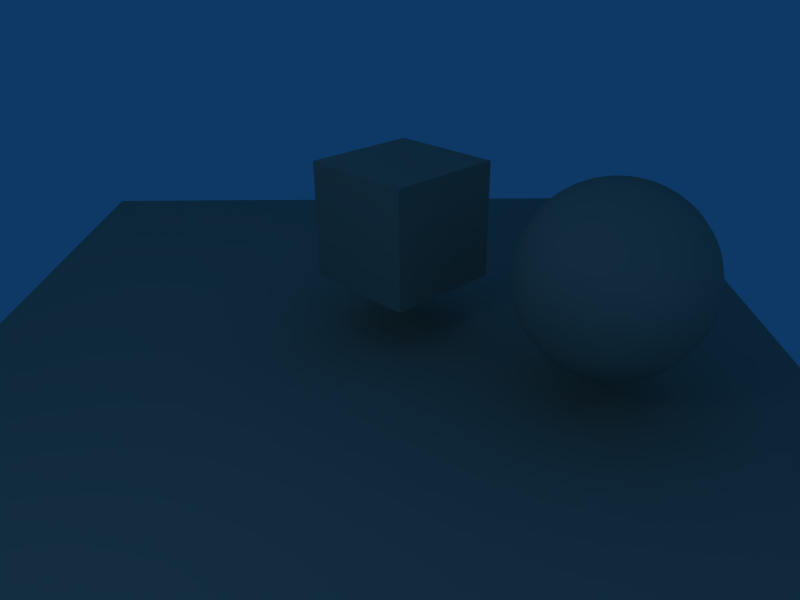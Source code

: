 # Source: Landscape3.blend  (saved by Blender 2.46.0; exported with 4.5.12 LTS)
import bpy
from mathutils import Matrix  # noqa: F401  (used for matrix-valued properties, if any)

bpy.ops.wm.read_factory_settings(use_empty=True)
scene = bpy.context.scene
scene.name = 'Scene'

# ---- collections
col_collection_1 = bpy.data.collections.new('Collection 1'); scene.collection.children.link(col_collection_1)

# ---- materials (node trees are filled in below, after node groups)
mat_landscape3 = bpy.data.materials.new('Landscape3')
mat_landscape3.alpha_threshold = 0.0
mat_landscape3.diffuse_color = (0.6047, 0.6093, 0.5359, 1.0)
mat_landscape3.specular_color = (0.88, 0.89, 0.73)
mat_landscape3.roughness = 0.5
mat_landscape3.specular_intensity = 0.7335
mat_landscape3.line_color = (0.0, 0.0, 0.0, 1.0)

# ---- material node trees

# ---- world
world_world = bpy.data.worlds.new('World'); scene.world = world_world
world_world.color = (0.05656, 0.2208, 0.4)
world_world.use_sun_shadow = False
world_world.sun_shadow_jitter_overblur = 0.0
world_world.cycles.sampling_method = 'MANUAL'
world_world.cycles.sample_map_resolution = 256

# ---- cameras
cam_camera = bpy.data.cameras.new('Camera')
cam_camera.passepartout_alpha = 0.2
cam_camera.clip_end = 100.0
cam_camera.lens = 35.0
cam_camera.ortho_scale = 7.314
cam_camera.show_passepartout = False
cam_camera.show_safe_areas = True
cam_camera.dof.focus_distance = 0.0
cam_camera.dof.aperture_fstop = 128.0

# ---- lights
light_spot_002 = bpy.data.lights.new('Spot.002', 'POINT')
light_spot_002.transmission_factor = 0.0
light_spot_002.cutoff_distance = 30.0
light_spot_002.use_shadow = False
light_spot_002.energy = 29.69
light_spot_002.shadow_buffer_clip_start = 1.001
light_spot_002.shadow_soft_size = 1.0
light_spot_002.shadow_maximum_resolution = 0.006
light_spot_002.use_absolute_resolution = True
light_spot_002.cycles.use_multiple_importance_sampling = False
light_spot_001 = bpy.data.lights.new('Spot.001', 'POINT')
light_spot_001.transmission_factor = 0.0
light_spot_001.cutoff_distance = 30.0
light_spot_001.use_shadow = False
light_spot_001.energy = 53.12
light_spot_001.shadow_buffer_clip_start = 1.001
light_spot_001.shadow_soft_size = 1.0
light_spot_001.shadow_maximum_resolution = 0.006
light_spot_001.use_absolute_resolution = True
light_spot_001.cycles.use_multiple_importance_sampling = False
light_spot = bpy.data.lights.new('Spot', 'POINT')
light_spot.transmission_factor = 0.0
light_spot.cutoff_distance = 30.0
light_spot.energy = 100.0
light_spot.shadow_buffer_clip_start = 1.001
light_spot.shadow_soft_size = 1.0
light_spot.shadow_maximum_resolution = 0.006
light_spot.use_absolute_resolution = True
light_spot.cycles.use_multiple_importance_sampling = False

# ---- meshes
me_plane = bpy.data.meshes.new('Plane')
me_plane.from_pydata([(5.549, 5.549, 0.0), (5.549, -5.549, 0.0), (-5.549, -5.549, 0.0), (-5.549, 5.549, 0.0)], [], [(0, 3, 2, 1)])
me_plane.materials.append(mat_landscape3)
me_plane.use_remesh_preserve_volume = False
me_plane.use_remesh_preserve_attributes = False
me_plane.use_mirror_vertex_groups = False
me_plane.update()
me_sphere = bpy.data.meshes.new('Sphere')
me_sphere.from_pydata([(0.0, 0.0, 1.414), (0.136, 0.02704, -1.407), (0.2706, 0.05383, -1.387), (0.4026, 0.08009, -1.353), (0.5308, 0.1056, -1.307), (0.6538, 0.1301, -1.247), (0.7706, 0.1533, -1.176), (0.8799, 0.175, -1.093), (0.9808, 0.1951, -1.0), (1.072, 0.2133, -0.8972), (1.153, 0.2294, -0.7857), (1.223, 0.2433, -0.6667), (1.281, 0.2549, -0.5412), (1.327, 0.264, -0.4105), (1.36, 0.2706, -0.2759), (1.38, 0.2746, -0.1386), (1.387, 0.2759, -2.384e-07), (1.38, 0.2746, 0.1386), (1.36, 0.2706, 0.2759), (1.327, 0.264, 0.4105), (1.281, 0.2549, 0.5412), (1.223, 0.2433, 0.6667), (1.153, 0.2294, 0.7857), (1.072, 0.2133, 0.8972), (0.9808, 0.1951, 1.0), (0.8799, 0.175, 1.093), (0.7706, 0.1533, 1.176), (0.6538, 0.1301, 1.247), (0.5308, 0.1056, 1.307), (0.4026, 0.08009, 1.353), (0.2706, 0.05383, 1.387), (0.136, 0.02704, 1.407), (0.1281, 0.05305, 1.407), (0.2549, 0.1056, 1.387), (0.3793, 0.1571, 1.353), (0.5, 0.2071, 1.307), (0.6159, 0.2551, 1.247), (0.7259, 0.3007, 1.176), (0.8289, 0.3433, 1.093), (0.9239, 0.3827, 1.0), (1.01, 0.4184, 0.8972), (1.086, 0.45, 0.7857), (1.152, 0.4773, 0.6667), (1.207, 0.5, 0.5412), (1.25, 0.5179, 0.4105), (1.281, 0.5308, 0.2759), (1.3, 0.5386, 0.1386), (1.307, 0.5412, -2.384e-07), (1.3, 0.5386, -0.1386), (1.281, 0.5308, -0.2759), (1.25, 0.5179, -0.4105), (1.207, 0.5, -0.5412), (1.152, 0.4773, -0.6667), (1.086, 0.45, -0.7857), (1.01, 0.4184, -0.8972), (0.9239, 0.3827, -1.0), (0.8289, 0.3433, -1.093), (0.7259, 0.3007, -1.176), (0.6159, 0.2551, -1.247), (0.5, 0.2071, -1.307), (0.3793, 0.1571, -1.353), (0.2549, 0.1056, -1.387), (0.1281, 0.05305, -1.407), (-9.438e-07, -6.307e-07, -1.414), (0.1153, 0.07701, -1.407), (0.2294, 0.1533, -1.387), (0.3413, 0.2281, -1.353), (0.45, 0.3007, -1.307), (0.5543, 0.3704, -1.247), (0.6533, 0.4365, -1.176), (0.746, 0.4984, -1.093), (0.8315, 0.5556, -1.0), (0.909, 0.6074, -0.8972), (0.9777, 0.6533, -0.7857), (1.037, 0.6929, -0.6667), (1.086, 0.7259, -0.5412), (1.125, 0.7519, -0.4105), (1.153, 0.7706, -0.2759), (1.17, 0.7819, -0.1386), (1.176, 0.7857, -2.384e-07), (1.17, 0.7819, 0.1386), (1.153, 0.7706, 0.2759), (1.125, 0.7519, 0.4105), (1.086, 0.7259, 0.5412), (1.037, 0.6929, 0.6667), (0.9777, 0.6533, 0.7857), (0.909, 0.6074, 0.8972), (0.8315, 0.5556, 1.0), (0.746, 0.4984, 1.093), (0.6533, 0.4365, 1.176), (0.5543, 0.3704, 1.247), (0.45, 0.3007, 1.307), (0.3413, 0.2281, 1.353), (0.2294, 0.1533, 1.387), (0.1153, 0.07701, 1.407), (0.09802, 0.09802, 1.407), (0.1951, 0.1951, 1.387), (0.2903, 0.2903, 1.353), (0.3827, 0.3827, 1.307), (0.4714, 0.4714, 1.247), (0.5556, 0.5556, 1.176), (0.6344, 0.6344, 1.093), (0.7071, 0.7071, 1.0), (0.773, 0.773, 0.8972), (0.8315, 0.8315, 0.7857), (0.8819, 0.8819, 0.6667), (0.9239, 0.9239, 0.5412), (0.9569, 0.9569, 0.4105), (0.9808, 0.9808, 0.2759), (0.9952, 0.9952, 0.1386), (1.0, 1.0, -2.384e-07), (0.9952, 0.9952, -0.1386), (0.9808, 0.9808, -0.2759), (0.9569, 0.9569, -0.4105), (0.9239, 0.9239, -0.5412), (0.8819, 0.8819, -0.6667), (0.8315, 0.8315, -0.7857), (0.773, 0.773, -0.8972), (0.7071, 0.7071, -1.0), (0.6344, 0.6344, -1.093), (0.5556, 0.5556, -1.176), (0.4714, 0.4714, -1.247), (0.3827, 0.3827, -1.307), (0.2903, 0.2903, -1.353), (0.1951, 0.1951, -1.387), (0.09802, 0.09802, -1.407), (0.07701, 0.1153, -1.407), (0.1533, 0.2294, -1.387), (0.2281, 0.3413, -1.353), (0.3007, 0.45, -1.307), (0.3704, 0.5543, -1.247), (0.4365, 0.6533, -1.176), (0.4984, 0.746, -1.093), (0.5556, 0.8315, -1.0), (0.6073, 0.909, -0.8972), (0.6533, 0.9777, -0.7857), (0.6929, 1.037, -0.6667), (0.7259, 1.086, -0.5412), (0.7519, 1.125, -0.4105), (0.7706, 1.153, -0.2759), (0.7819, 1.17, -0.1386), (0.7857, 1.176, -2.384e-07), (0.7819, 1.17, 0.1386), (0.7706, 1.153, 0.2759), (0.7519, 1.125, 0.4105), (0.7259, 1.086, 0.5412), (0.6929, 1.037, 0.6667), (0.6533, 0.9777, 0.7857), (0.6074, 0.909, 0.8972), (0.5556, 0.8315, 1.0), (0.4984, 0.746, 1.093), (0.4365, 0.6533, 1.176), (0.3704, 0.5543, 1.247), (0.3007, 0.45, 1.307), (0.2281, 0.3413, 1.353), (0.1533, 0.2294, 1.387), (0.07701, 0.1153, 1.407), (0.05305, 0.1281, 1.407), (0.1056, 0.2549, 1.387), (0.1571, 0.3793, 1.353), (0.2071, 0.5, 1.307), (0.2551, 0.6159, 1.247), (0.3007, 0.7259, 1.176), (0.3433, 0.8289, 1.093), (0.3827, 0.9239, 1.0), (0.4184, 1.01, 0.8972), (0.45, 1.086, 0.7857), (0.4773, 1.152, 0.6667), (0.5, 1.207, 0.5412), (0.5179, 1.25, 0.4105), (0.5308, 1.281, 0.2759), (0.5386, 1.3, 0.1386), (0.5412, 1.307, -2.384e-07), (0.5386, 1.3, -0.1386), (0.5308, 1.281, -0.2759), (0.5179, 1.25, -0.4105), (0.5, 1.207, -0.5412), (0.4773, 1.152, -0.6667), (0.45, 1.086, -0.7857), (0.4183, 1.01, -0.8972), (0.3827, 0.9239, -1.0), (0.3433, 0.8289, -1.093), (0.3007, 0.7259, -1.176), (0.2551, 0.6159, -1.247), (0.2071, 0.5, -1.307), (0.1571, 0.3793, -1.353), (0.1056, 0.2549, -1.387), (0.05305, 0.1281, -1.407), (0.02704, 0.136, -1.407), (0.05383, 0.2706, -1.387), (0.08009, 0.4026, -1.353), (0.1056, 0.5308, -1.307), (0.1301, 0.6538, -1.247), (0.1533, 0.7706, -1.176), (0.175, 0.8799, -1.093), (0.1951, 0.9808, -1.0), (0.2133, 1.072, -0.8972), (0.2294, 1.153, -0.7857), (0.2433, 1.223, -0.6667), (0.2549, 1.281, -0.5412), (0.264, 1.327, -0.4105), (0.2706, 1.36, -0.2759), (0.2746, 1.38, -0.1386), (0.2759, 1.387, -2.384e-07), (0.2746, 1.38, 0.1386), (0.2706, 1.36, 0.2759), (0.264, 1.327, 0.4105), (0.2549, 1.281, 0.5412), (0.2433, 1.223, 0.6667), (0.2294, 1.153, 0.7857), (0.2133, 1.072, 0.8972), (0.1951, 0.9808, 1.0), (0.175, 0.8799, 1.093), (0.1533, 0.7706, 1.176), (0.1301, 0.6538, 1.247), (0.1056, 0.5308, 1.307), (0.08009, 0.4026, 1.353), (0.05383, 0.2706, 1.387), (0.02704, 0.136, 1.407), (-1.048e-08, 0.1386, 1.407), (-1.9e-08, 0.2759, 1.387), (4.809e-09, 0.4105, 1.353), (-3.515e-08, 0.5412, 1.307), (-5.063e-08, 0.6667, 1.247), (1.135e-08, 0.7857, 1.176), (-3.294e-08, 0.8972, 1.093), (-2.656e-08, 1.0, 1.0), (-2.637e-08, 1.093, 0.8972), (-4.146e-08, 1.176, 0.7857), (-1.281e-07, 1.247, 0.6667), (-5.491e-08, 1.307, 0.5412), (-1.099e-07, 1.353, 0.4105), (-1.676e-07, 1.387, 0.2759), (-7.142e-08, 1.407, 0.1386), (-1.137e-07, 1.414, -2.384e-07), (-7.142e-08, 1.407, -0.1386), (-1.092e-07, 1.387, -0.2759), (-1.158e-07, 1.353, -0.4105), (3.546e-09, 1.307, -0.5412), (-6.701e-08, 1.247, -0.6667), (-5.938e-08, 1.176, -0.7857), (-5.89e-08, 1.093, -0.8972), (-5.91e-08, 1.0, -1.0), (-3.358e-08, 0.8972, -1.093), (-4.774e-08, 0.7857, -1.176), (-4.262e-08, 0.6667, -1.247), (-3.888e-09, 0.5412, -1.307), (-1.657e-08, 0.4105, -1.353), (-3.539e-08, 0.2759, -1.387), (-1.417e-08, 0.1386, -1.407), (-0.02704, 0.136, -1.407), (-0.05383, 0.2706, -1.387), (-0.08009, 0.4026, -1.353), (-0.1056, 0.5308, -1.307), (-0.1301, 0.6538, -1.247), (-0.1533, 0.7706, -1.176), (-0.175, 0.8799, -1.093), (-0.1951, 0.9808, -1.0), (-0.2133, 1.072, -0.8972), (-0.2294, 1.153, -0.7857), (-0.2433, 1.223, -0.6667), (-0.2549, 1.281, -0.5412), (-0.264, 1.327, -0.4105), (-0.2706, 1.36, -0.2759), (-0.2746, 1.38, -0.1386), (-0.2759, 1.387, -2.384e-07), (-0.2746, 1.38, 0.1386), (-0.2706, 1.36, 0.2759), (-0.264, 1.327, 0.4105), (-0.2549, 1.281, 0.5412), (-0.2433, 1.223, 0.6667), (-0.2294, 1.153, 0.7857), (-0.2133, 1.072, 0.8972), (-0.1951, 0.9808, 1.0), (-0.175, 0.8799, 1.093), (-0.1533, 0.7706, 1.176), (-0.1301, 0.6538, 1.247), (-0.1056, 0.5308, 1.307), (-0.08009, 0.4026, 1.353), (-0.05383, 0.2706, 1.387), (-0.02704, 0.136, 1.407), (-0.05305, 0.1281, 1.407), (-0.1056, 0.2549, 1.387), (-0.1571, 0.3793, 1.353), (-0.2071, 0.5, 1.307), (-0.2551, 0.6159, 1.247), (-0.3007, 0.7259, 1.176), (-0.3433, 0.8289, 1.093), (-0.3827, 0.9239, 1.0), (-0.4184, 1.01, 0.8972), (-0.45, 1.086, 0.7857), (-0.4773, 1.152, 0.6667), (-0.5, 1.207, 0.5412), (-0.5179, 1.25, 0.4105), (-0.5308, 1.281, 0.2759), (-0.5386, 1.3, 0.1386), (-0.5412, 1.307, -2.384e-07), (-0.5386, 1.3, -0.1386), (-0.5308, 1.281, -0.2759), (-0.5179, 1.25, -0.4105), (-0.5, 1.207, -0.5412), (-0.4773, 1.152, -0.6667), (-0.45, 1.086, -0.7857), (-0.4183, 1.01, -0.8972), (-0.3827, 0.9239, -1.0), (-0.3433, 0.8289, -1.093), (-0.3007, 0.7259, -1.176), (-0.2551, 0.6159, -1.247), (-0.2071, 0.5, -1.307), (-0.1571, 0.3793, -1.353), (-0.1056, 0.2549, -1.387), (-0.05305, 0.1281, -1.407), (-0.07701, 0.1153, -1.407), (-0.1533, 0.2294, -1.387), (-0.2281, 0.3413, -1.353), (-0.3007, 0.45, -1.307), (-0.3704, 0.5543, -1.247), (-0.4365, 0.6533, -1.176), (-0.4984, 0.746, -1.093), (-0.5556, 0.8315, -1.0), (-0.6073, 0.909, -0.8972), (-0.6533, 0.9777, -0.7857), (-0.6929, 1.037, -0.6667), (-0.7259, 1.086, -0.5412), (-0.7519, 1.125, -0.4105), (-0.7706, 1.153, -0.2759), (-0.7819, 1.17, -0.1386), (-0.7857, 1.176, -2.384e-07), (-0.7819, 1.17, 0.1386), (-0.7706, 1.153, 0.2759), (-0.7519, 1.125, 0.4105), (-0.7259, 1.086, 0.5412), (-0.6929, 1.037, 0.6667), (-0.6533, 0.9777, 0.7857), (-0.6074, 0.909, 0.8972), (-0.5556, 0.8315, 1.0), (-0.4984, 0.746, 1.093), (-0.4365, 0.6533, 1.176), (-0.3704, 0.5543, 1.247), (-0.3007, 0.45, 1.307), (-0.2281, 0.3413, 1.353), (-0.1533, 0.2294, 1.387), (-0.07701, 0.1153, 1.407), (-0.09802, 0.09802, 1.407), (-0.1951, 0.1951, 1.387), (-0.2903, 0.2903, 1.353), (-0.3827, 0.3827, 1.307), (-0.4714, 0.4714, 1.247), (-0.5556, 0.5556, 1.176), (-0.6344, 0.6344, 1.093), (-0.7071, 0.7071, 1.0), (-0.773, 0.773, 0.8972), (-0.8315, 0.8315, 0.7857), (-0.8819, 0.8819, 0.6667), (-0.9239, 0.9239, 0.5412), (-0.9569, 0.9569, 0.4105), (-0.9808, 0.9808, 0.2759), (-0.9952, 0.9952, 0.1386), (-1.0, 1.0, -2.384e-07), (-0.9952, 0.9952, -0.1386), (-0.9808, 0.9808, -0.2759), (-0.9569, 0.9569, -0.4105), (-0.9239, 0.9239, -0.5412), (-0.8819, 0.8819, -0.6667), (-0.8315, 0.8315, -0.7857), (-0.773, 0.773, -0.8972), (-0.7071, 0.7071, -1.0), (-0.6344, 0.6344, -1.093), (-0.5556, 0.5556, -1.176), (-0.4714, 0.4714, -1.247), (-0.3827, 0.3827, -1.307), (-0.2903, 0.2903, -1.353), (-0.1951, 0.1951, -1.387), (-0.09802, 0.09802, -1.407), (-0.1153, 0.07701, -1.407), (-0.2294, 0.1533, -1.387), (-0.3413, 0.2281, -1.353), (-0.45, 0.3007, -1.307), (-0.5543, 0.3704, -1.247), (-0.6533, 0.4365, -1.176), (-0.746, 0.4984, -1.093), (-0.8315, 0.5556, -1.0), (-0.909, 0.6073, -0.8972), (-0.9777, 0.6533, -0.7857), (-1.037, 0.6929, -0.6667), (-1.086, 0.7259, -0.5412), (-1.125, 0.7519, -0.4105), (-1.153, 0.7706, -0.2759), (-1.17, 0.7819, -0.1386), (-1.176, 0.7857, -2.384e-07), (-1.17, 0.7819, 0.1386), (-1.153, 0.7706, 0.2759), (-1.125, 0.7519, 0.4105), (-1.086, 0.7259, 0.5412), (-1.037, 0.6929, 0.6667), (-0.9777, 0.6533, 0.7857), (-0.909, 0.6073, 0.8972), (-0.8315, 0.5556, 1.0), (-0.746, 0.4984, 1.093), (-0.6533, 0.4365, 1.176), (-0.5543, 0.3704, 1.247), (-0.45, 0.3007, 1.307), (-0.3413, 0.2281, 1.353), (-0.2294, 0.1533, 1.387), (-0.1153, 0.07701, 1.407), (-0.1281, 0.05305, 1.407), (-0.2549, 0.1056, 1.387), (-0.3793, 0.1571, 1.353), (-0.5, 0.2071, 1.307), (-0.6159, 0.2551, 1.247), (-0.7259, 0.3007, 1.176), (-0.8289, 0.3433, 1.093), (-0.9239, 0.3827, 1.0), (-1.01, 0.4183, 0.8972), (-1.086, 0.45, 0.7857), (-1.152, 0.4773, 0.6667), (-1.207, 0.5, 0.5412), (-1.25, 0.5179, 0.4105), (-1.281, 0.5308, 0.2759), (-1.3, 0.5386, 0.1386), (-1.307, 0.5412, -2.384e-07), (-1.3, 0.5386, -0.1386), (-1.281, 0.5308, -0.2759), (-1.25, 0.5179, -0.4105), (-1.207, 0.5, -0.5412), (-1.152, 0.4773, -0.6667), (-1.086, 0.45, -0.7857), (-1.01, 0.4183, -0.8972), (-0.9239, 0.3827, -1.0), (-0.8289, 0.3433, -1.093), (-0.7259, 0.3007, -1.176), (-0.6159, 0.2551, -1.247), (-0.5, 0.2071, -1.307), (-0.3793, 0.1571, -1.353), (-0.2549, 0.1056, -1.387), (-0.1281, 0.05305, -1.407), (-0.136, 0.02704, -1.407), (-0.2706, 0.05383, -1.387), (-0.4026, 0.08009, -1.353), (-0.5308, 0.1056, -1.307), (-0.6538, 0.1301, -1.247), (-0.7706, 0.1533, -1.176), (-0.8799, 0.175, -1.093), (-0.9808, 0.1951, -1.0), (-1.072, 0.2133, -0.8972), (-1.153, 0.2294, -0.7857), (-1.223, 0.2433, -0.6667), (-1.281, 0.2549, -0.5412), (-1.327, 0.264, -0.4105), (-1.36, 0.2706, -0.2759), (-1.38, 0.2746, -0.1386), (-1.387, 0.2759, -2.384e-07), (-1.38, 0.2746, 0.1386), (-1.36, 0.2706, 0.2759), (-1.327, 0.264, 0.4105), (-1.281, 0.2549, 0.5412), (-1.223, 0.2433, 0.6667), (-1.153, 0.2294, 0.7857), (-1.072, 0.2133, 0.8972), (-0.9808, 0.1951, 1.0), (-0.8799, 0.175, 1.093), (-0.7706, 0.1533, 1.176), (-0.6538, 0.1301, 1.247), (-0.5308, 0.1056, 1.307), (-0.4026, 0.08009, 1.353), (-0.2706, 0.05383, 1.387), (-0.136, 0.02704, 1.407), (-0.1386, -2.659e-08, 1.407), (-0.2759, -4.241e-08, 1.387), (-0.4105, 7.637e-09, 1.353), (-0.5412, -6.006e-08, 1.307), (-0.6667, -8.882e-08, 1.247), (-0.7857, -5.308e-08, 1.176), (-0.8972, -9.738e-08, 1.093), (-1.0, -9.398e-08, 1.0), (-1.093, -5.89e-08, 0.8972), (-1.176, -5.938e-08, 0.7857), (-1.247, -1.839e-07, 0.6667), (-1.307, -9.012e-08, 0.5412), (-1.353, -1.863e-07, 0.4105), (-1.387, -2.732e-07, 0.2759), (-1.407, -1.418e-07, 0.1386), (-1.414, -1.024e-07, -2.384e-07), (-1.407, -1.418e-07, -0.1386), (-1.387, -2.732e-07, -0.2759), (-1.353, -1.685e-08, -0.4105), (-1.307, -3.763e-08, -0.5412), (-1.247, -1.228e-07, -0.6667), (-1.176, -1.736e-07, -0.7857), (-1.093, -9.144e-08, -0.8972), (-1.0, -1.149e-07, -1.0), (-0.8972, -1.448e-07, -1.093), (-0.7857, -6.833e-08, -1.176), (-0.6667, -3.697e-08, -1.247), (-0.5412, -2.88e-08, -1.307), (-0.4105, -5.759e-08, -1.353), (-0.2759, -4.934e-08, -1.387), (-0.1386, -2.737e-08, -1.407), (-0.136, -0.02704, -1.407), (-0.2706, -0.05383, -1.387), (-0.4026, -0.08009, -1.353), (-0.5308, -0.1056, -1.307), (-0.6538, -0.1301, -1.247), (-0.7706, -0.1533, -1.176), (-0.8799, -0.175, -1.093), (-0.9808, -0.1951, -1.0), (-1.072, -0.2133, -0.8972), (-1.153, -0.2294, -0.7857), (-1.223, -0.2433, -0.6667), (-1.281, -0.2549, -0.5412), (-1.327, -0.264, -0.4105), (-1.36, -0.2706, -0.2759), (-1.38, -0.2746, -0.1386), (-1.387, -0.2759, -2.384e-07), (-1.38, -0.2746, 0.1386), (-1.36, -0.2706, 0.2759), (-1.327, -0.264, 0.4105), (-1.281, -0.2549, 0.5412), (-1.223, -0.2433, 0.6667), (-1.153, -0.2294, 0.7857), (-1.072, -0.2133, 0.8972), (-0.9808, -0.1951, 1.0), (-0.8799, -0.175, 1.093), (-0.7706, -0.1533, 1.176), (-0.6538, -0.1301, 1.247), (-0.5308, -0.1056, 1.307), (-0.4026, -0.08009, 1.353), (-0.2706, -0.05383, 1.387), (-0.136, -0.02704, 1.407), (-0.1281, -0.05305, 1.407), (-0.2549, -0.1056, 1.387), (-0.3793, -0.1571, 1.353), (-0.5, -0.2071, 1.307), (-0.6159, -0.2551, 1.247), (-0.7259, -0.3007, 1.176), (-0.8289, -0.3433, 1.093), (-0.9239, -0.3827, 1.0), (-1.01, -0.4183, 0.8972), (-1.086, -0.45, 0.7857), (-1.152, -0.4773, 0.6667), (-1.207, -0.5, 0.5412), (-1.25, -0.5179, 0.4105), (-1.281, -0.5308, 0.2759), (-1.3, -0.5386, 0.1386), (-1.307, -0.5412, -2.384e-07), (-1.3, -0.5386, -0.1386), (-1.281, -0.5308, -0.2759), (-1.25, -0.5179, -0.4105), (-1.207, -0.5, -0.5412), (-1.152, -0.4773, -0.6667), (-1.086, -0.45, -0.7857), (-1.01, -0.4183, -0.8972), (-0.9239, -0.3827, -1.0), (-0.8289, -0.3433, -1.093), (-0.7259, -0.3007, -1.176), (-0.6159, -0.2551, -1.247), (-0.5, -0.2071, -1.307), (-0.3793, -0.1571, -1.353), (-0.2549, -0.1056, -1.387), (-0.1281, -0.05305, -1.407), (-0.1153, -0.07701, -1.407), (-0.2294, -0.1533, -1.387), (-0.3413, -0.2281, -1.353), (-0.45, -0.3007, -1.307), (-0.5543, -0.3704, -1.247), (-0.6533, -0.4365, -1.176), (-0.746, -0.4984, -1.093), (-0.8315, -0.5556, -1.0), (-0.909, -0.6073, -0.8972), (-0.9777, -0.6533, -0.7857), (-1.037, -0.6929, -0.6667), (-1.086, -0.7259, -0.5412), (-1.125, -0.7519, -0.4105), (-1.153, -0.7706, -0.2759), (-1.17, -0.7819, -0.1386), (-1.176, -0.7857, -2.384e-07), (-1.17, -0.7819, 0.1386), (-1.153, -0.7706, 0.2759), (-1.125, -0.7519, 0.4105), (-1.086, -0.7259, 0.5412), (-1.037, -0.6929, 0.6667), (-0.9777, -0.6533, 0.7857), (-0.909, -0.6073, 0.8972), (-0.8315, -0.5556, 1.0), (-0.746, -0.4984, 1.093), (-0.6533, -0.4365, 1.176), (-0.5543, -0.3704, 1.247), (-0.45, -0.3007, 1.307), (-0.3413, -0.2281, 1.353), (-0.2294, -0.1533, 1.387), (-0.1153, -0.07701, 1.407), (-0.09802, -0.09802, 1.407), (-0.1951, -0.1951, 1.387), (-0.2903, -0.2903, 1.353), (-0.3827, -0.3827, 1.307), (-0.4714, -0.4714, 1.247), (-0.5556, -0.5556, 1.176), (-0.6344, -0.6344, 1.093), (-0.7071, -0.7071, 1.0), (-0.773, -0.773, 0.8972), (-0.8315, -0.8315, 0.7857), (-0.8819, -0.8819, 0.6667), (-0.9239, -0.9239, 0.5412), (-0.9569, -0.9569, 0.4105), (-0.9808, -0.9808, 0.2759), (-0.9952, -0.9952, 0.1386), (-1.0, -1.0, -2.384e-07), (-0.9952, -0.9952, -0.1386), (-0.9808, -0.9808, -0.2759), (-0.9569, -0.9569, -0.4105), (-0.9239, -0.9239, -0.5412), (-0.8819, -0.8819, -0.6667), (-0.8315, -0.8315, -0.7857), (-0.773, -0.773, -0.8972), (-0.7071, -0.7071, -1.0), (-0.6344, -0.6344, -1.093), (-0.5556, -0.5556, -1.176), (-0.4714, -0.4714, -1.247), (-0.3827, -0.3827, -1.307), (-0.2903, -0.2903, -1.353), (-0.1951, -0.1951, -1.387), (-0.09802, -0.09802, -1.407), (-0.07701, -0.1153, -1.407), (-0.1533, -0.2294, -1.387), (-0.2281, -0.3413, -1.353), (-0.3007, -0.45, -1.307), (-0.3704, -0.5543, -1.247), (-0.4365, -0.6533, -1.176), (-0.4984, -0.746, -1.093), (-0.5556, -0.8315, -1.0), (-0.6073, -0.909, -0.8972), (-0.6533, -0.9777, -0.7857), (-0.6929, -1.037, -0.6667), (-0.7259, -1.086, -0.5412), (-0.7519, -1.125, -0.4105), (-0.7706, -1.153, -0.2759), (-0.7819, -1.17, -0.1386), (-0.7857, -1.176, -2.384e-07), (-0.7819, -1.17, 0.1386), (-0.7706, -1.153, 0.2759), (-0.7519, -1.125, 0.4105), (-0.7259, -1.086, 0.5412), (-0.6929, -1.037, 0.6667), (-0.6533, -0.9777, 0.7857), (-0.6073, -0.909, 0.8972), (-0.5556, -0.8315, 1.0), (-0.4984, -0.746, 1.093), (-0.4365, -0.6533, 1.176), (-0.3704, -0.5543, 1.247), (-0.3007, -0.45, 1.307), (-0.2281, -0.3413, 1.353), (-0.1533, -0.2294, 1.387), (-0.07701, -0.1153, 1.407), (-0.05305, -0.1281, 1.407), (-0.1056, -0.2549, 1.387), (-0.1571, -0.3793, 1.353), (-0.2071, -0.5, 1.307), (-0.2551, -0.6159, 1.247), (-0.3007, -0.7259, 1.176), (-0.3433, -0.8289, 1.093), (-0.3827, -0.9239, 1.0), (-0.4183, -1.01, 0.8972), (-0.45, -1.086, 0.7857), (-0.4773, -1.152, 0.6667), (-0.5, -1.207, 0.5412), (-0.5179, -1.25, 0.4105), (-0.5308, -1.281, 0.2759), (-0.5386, -1.3, 0.1386), (-0.5412, -1.307, -2.384e-07), (-0.5386, -1.3, -0.1386), (-0.5308, -1.281, -0.2759), (-0.5179, -1.25, -0.4105), (-0.5, -1.207, -0.5412), (-0.4773, -1.152, -0.6667), (-0.45, -1.086, -0.7857), (-0.4183, -1.01, -0.8972), (-0.3827, -0.9239, -1.0), (-0.3433, -0.8289, -1.093), (-0.3007, -0.7259, -1.176), (-0.2551, -0.6159, -1.247), (-0.2071, -0.5, -1.307), (-0.1571, -0.3793, -1.353), (-0.1056, -0.2549, -1.387), (-0.05305, -0.1281, -1.407), (-0.02704, -0.136, -1.407), (-0.05382, -0.2706, -1.387), (-0.08009, -0.4026, -1.353), (-0.1056, -0.5308, -1.307), (-0.1301, -0.6538, -1.247), (-0.1533, -0.7706, -1.176), (-0.175, -0.8799, -1.093), (-0.1951, -0.9808, -1.0), (-0.2133, -1.072, -0.8972), (-0.2294, -1.153, -0.7857), (-0.2433, -1.223, -0.6667), (-0.2549, -1.281, -0.5412), (-0.264, -1.327, -0.4105), (-0.2706, -1.36, -0.2759), (-0.2746, -1.38, -0.1386), (-0.2759, -1.387, -2.384e-07), (-0.2746, -1.38, 0.1386), (-0.2706, -1.36, 0.2759), (-0.264, -1.327, 0.4105), (-0.2549, -1.281, 0.5412), (-0.2433, -1.223, 0.6667), (-0.2294, -1.153, 0.7857), (-0.2133, -1.072, 0.8972), (-0.1951, -0.9808, 1.0), (-0.175, -0.8799, 1.093), (-0.1533, -0.7706, 1.176), (-0.1301, -0.6538, 1.247), (-0.1056, -0.5308, 1.307), (-0.08009, -0.4026, 1.353), (-0.05383, -0.2706, 1.387), (-0.02704, -0.136, 1.407), (4.27e-08, -0.1386, 1.407), (5.935e-08, -0.2759, 1.387), (1.877e-08, -0.4105, 1.353), (1.069e-07, -0.5412, 1.307), (9.778e-08, -0.6667, 1.247), (1.089e-07, -0.7857, 1.176), (1.618e-07, -0.8972, 1.093), (1.498e-07, -1.0, 1.0), (9.144e-08, -1.093, 0.8972), (1.736e-07, -1.176, 0.7857), (2.836e-07, -1.247, 0.6667), (1.545e-07, -1.307, 0.5412), (2.919e-07, -1.353, 0.4105), (3.729e-07, -1.387, 0.2759), (2.826e-07, -1.407, 0.1386), (1.495e-07, -1.414, -2.384e-07), (2.826e-07, -1.407, -0.1386), (3.729e-07, -1.387, -0.2759), (1.165e-07, -1.353, -0.4105), (7.283e-08, -1.307, -0.5412), (1.932e-07, -1.247, -0.6667), (2.294e-07, -1.176, -0.7857), (1.911e-07, -1.093, -0.8972), (1.414e-07, -1.0, -1.0), (2.006e-07, -0.8972, -1.093), (1.035e-07, -0.7857, -1.176), (4.593e-08, -0.6667, -1.247), (5.669e-08, -0.5412, -1.307), (8.981e-08, -0.4105, -1.353), (8.155e-08, -0.2759, -1.387), (3.069e-08, -0.1386, -1.407), (0.02704, -0.136, -1.407), (0.05383, -0.2706, -1.387), (0.08009, -0.4026, -1.353), (0.1056, -0.5308, -1.307), (0.1301, -0.6538, -1.247), (0.1533, -0.7706, -1.176), (0.175, -0.8799, -1.093), (0.1951, -0.9808, -1.0), (0.2133, -1.072, -0.8972), (0.2294, -1.153, -0.7857), (0.2433, -1.223, -0.6667), (0.2549, -1.281, -0.5412), (0.264, -1.327, -0.4105), (0.2706, -1.36, -0.2759), (0.2746, -1.38, -0.1386), (0.2759, -1.387, -2.384e-07), (0.2746, -1.38, 0.1386), (0.2706, -1.36, 0.2759), (0.264, -1.327, 0.4105), (0.2549, -1.281, 0.5412), (0.2433, -1.223, 0.6667), (0.2294, -1.153, 0.7857), (0.2133, -1.072, 0.8972), (0.1951, -0.9808, 1.0), (0.175, -0.8799, 1.093), (0.1533, -0.7706, 1.176), (0.1301, -0.6538, 1.247), (0.1056, -0.5308, 1.307), (0.08009, -0.4026, 1.353), (0.05383, -0.2706, 1.387), (0.02704, -0.136, 1.407), (0.05305, -0.1281, 1.407), (0.1056, -0.2549, 1.387), (0.1571, -0.3793, 1.353), (0.2071, -0.5, 1.307), (0.2551, -0.6159, 1.247), (0.3007, -0.7259, 1.176), (0.3433, -0.8289, 1.093), (0.3827, -0.9239, 1.0), (0.4183, -1.01, 0.8972), (0.45, -1.086, 0.7857), (0.4773, -1.152, 0.6667), (0.5, -1.207, 0.5412), (0.5179, -1.25, 0.4105), (0.5308, -1.281, 0.2759), (0.5386, -1.3, 0.1386), (0.5412, -1.307, -2.384e-07), (0.5386, -1.3, -0.1386), (0.5308, -1.281, -0.2759), (0.5179, -1.25, -0.4105), (0.5, -1.207, -0.5412), (0.4773, -1.152, -0.6667), (0.45, -1.086, -0.7857), (0.4183, -1.01, -0.8972), (0.3827, -0.9239, -1.0), (0.3433, -0.8289, -1.093), (0.3007, -0.7259, -1.176), (0.2551, -0.6159, -1.247), (0.2071, -0.5, -1.307), (0.1571, -0.3793, -1.353), (0.1056, -0.2549, -1.387), (0.05305, -0.1281, -1.407), (0.07701, -0.1153, -1.407), (0.1533, -0.2294, -1.387), (0.2281, -0.3413, -1.353), (0.3007, -0.45, -1.307), (0.3704, -0.5543, -1.247), (0.4365, -0.6533, -1.176), (0.4984, -0.746, -1.093), (0.5556, -0.8315, -1.0), (0.6073, -0.909, -0.8972), (0.6533, -0.9777, -0.7857), (0.6929, -1.037, -0.6667), (0.7259, -1.086, -0.5412), (0.7519, -1.125, -0.4105), (0.7706, -1.153, -0.2759), (0.7819, -1.17, -0.1386), (0.7857, -1.176, -2.384e-07), (0.7819, -1.17, 0.1386), (0.7706, -1.153, 0.2759), (0.7519, -1.125, 0.4105), (0.7259, -1.086, 0.5412), (0.6929, -1.037, 0.6667), (0.6533, -0.9777, 0.7857), (0.6073, -0.909, 0.8972), (0.5556, -0.8315, 1.0), (0.4984, -0.746, 1.093), (0.4365, -0.6533, 1.176), (0.3704, -0.5543, 1.247), (0.3007, -0.45, 1.307), (0.2281, -0.3413, 1.353), (0.1533, -0.2294, 1.387), (0.07701, -0.1153, 1.407), (0.09802, -0.09802, 1.407), (0.1951, -0.1951, 1.387), (0.2903, -0.2903, 1.353), (0.3827, -0.3827, 1.307), (0.4714, -0.4714, 1.247), (0.5556, -0.5556, 1.176), (0.6344, -0.6344, 1.093), (0.7071, -0.7071, 1.0), (0.773, -0.773, 0.8972), (0.8315, -0.8315, 0.7857), (0.8819, -0.8819, 0.6667), (0.9239, -0.9239, 0.5412), (0.9569, -0.9569, 0.4105), (0.9808, -0.9808, 0.2759), (0.9952, -0.9952, 0.1386), (1.0, -1.0, -2.384e-07), (0.9952, -0.9952, -0.1386), (0.9808, -0.9808, -0.2759), (0.9569, -0.9569, -0.4105), (0.9239, -0.9239, -0.5412), (0.8819, -0.8819, -0.6667), (0.8315, -0.8315, -0.7857), (0.773, -0.773, -0.8972), (0.7071, -0.7071, -1.0), (0.6344, -0.6344, -1.093), (0.5556, -0.5556, -1.176), (0.4714, -0.4714, -1.247), (0.3827, -0.3827, -1.307), (0.2903, -0.2903, -1.353), (0.1951, -0.1951, -1.387), (0.09802, -0.09802, -1.407), (0.1153, -0.07701, -1.407), (0.2294, -0.1533, -1.387), (0.3413, -0.2281, -1.353), (0.45, -0.3007, -1.307), (0.5543, -0.3704, -1.247), (0.6533, -0.4365, -1.176), (0.746, -0.4984, -1.093), (0.8315, -0.5556, -1.0), (0.909, -0.6073, -0.8972), (0.9777, -0.6533, -0.7857), (1.037, -0.6929, -0.6667), (1.086, -0.7259, -0.5412), (1.125, -0.7519, -0.4105), (1.153, -0.7706, -0.2759), (1.17, -0.7819, -0.1386), (1.176, -0.7857, -2.384e-07), (1.17, -0.7819, 0.1386), (1.153, -0.7706, 0.2759), (1.125, -0.7519, 0.4105), (1.086, -0.7259, 0.5412), (1.037, -0.6929, 0.6667), (0.9777, -0.6533, 0.7857), (0.909, -0.6073, 0.8972), (0.8315, -0.5556, 1.0), (0.746, -0.4984, 1.093), (0.6533, -0.4365, 1.176), (0.5543, -0.3704, 1.247), (0.45, -0.3007, 1.307), (0.3413, -0.2281, 1.353), (0.2294, -0.1533, 1.387), (0.1153, -0.07701, 1.407), (0.1281, -0.05305, 1.407), (0.2549, -0.1056, 1.387), (0.3793, -0.1571, 1.353), (0.5, -0.2071, 1.307), (0.6159, -0.2551, 1.247), (0.7259, -0.3007, 1.176), (0.8289, -0.3433, 1.093), (0.9239, -0.3827, 1.0), (1.01, -0.4183, 0.8972), (1.086, -0.45, 0.7857), (1.152, -0.4773, 0.6667), (1.207, -0.5, 0.5412), (1.25, -0.5179, 0.4105), (1.281, -0.5308, 0.2759), (1.3, -0.5386, 0.1386), (1.307, -0.5412, -2.384e-07), (1.3, -0.5386, -0.1386), (1.281, -0.5308, -0.2759), (1.25, -0.5179, -0.4105), (1.207, -0.5, -0.5412), (1.152, -0.4773, -0.6667), (1.086, -0.45, -0.7857), (1.01, -0.4183, -0.8972), (0.9239, -0.3827, -1.0), (0.8289, -0.3433, -1.093), (0.7259, -0.3007, -1.176), (0.6159, -0.2551, -1.247), (0.5, -0.2071, -1.307), (0.3793, -0.1571, -1.353), (0.2549, -0.1056, -1.387), (0.1281, -0.05305, -1.407), (0.136, -0.02704, -1.407), (0.2706, -0.05382, -1.387), (0.4026, -0.08009, -1.353), (0.5308, -0.1056, -1.307), (0.6538, -0.1301, -1.247), (0.7706, -0.1533, -1.176), (0.8799, -0.175, -1.093), (0.9808, -0.1951, -1.0), (1.072, -0.2133, -0.8972), (1.153, -0.2294, -0.7857), (1.223, -0.2433, -0.6667), (1.281, -0.2549, -0.5412), (1.327, -0.264, -0.4105), (1.36, -0.2706, -0.2759), (1.38, -0.2746, -0.1386), (1.387, -0.2759, -2.384e-07), (1.38, -0.2746, 0.1386), (1.36, -0.2706, 0.2759), (1.327, -0.264, 0.4105), (1.281, -0.2549, 0.5412), (1.223, -0.2433, 0.6667), (1.153, -0.2294, 0.7857), (1.072, -0.2133, 0.8972), (0.9808, -0.1951, 1.0), (0.8799, -0.175, 1.093), (0.7706, -0.1533, 1.176), (0.6538, -0.1301, 1.247), (0.5308, -0.1056, 1.307), (0.4026, -0.08009, 1.353), (0.2706, -0.05383, 1.387), (0.136, -0.02704, 1.407), (0.1386, 4.237e-08, 1.407), (0.2759, 8.209e-08, 1.387), (0.4105, 3.786e-08, 1.353), (0.5412, 1.451e-07, 1.307), (0.6667, 1.067e-07, 1.247), (0.7857, 1.617e-07, 1.176), (0.8972, 2.292e-07, 1.093), (1.0, 2.318e-07, 1.0), (1.093, 1.911e-07, 0.8972), (1.176, 2.294e-07, 0.7857), (1.247, 4.357e-07, 0.6667), (1.307, 1.957e-07, 0.5412), (1.353, 3.39e-07, 0.4105), (1.387, 4.373e-07, 0.2759), (1.407, 4.175e-07, 0.1386), (1.414, 2.199e-07, -2.384e-07), (1.407, 4.175e-07, -0.1386), (1.387, 4.373e-07, -0.2759), (1.353, 2.453e-07, -0.4105), (1.307, 2.017e-07, -0.5412), (1.247, 2.198e-07, -0.6667), (1.176, 3.935e-07, -0.7857), (1.093, 2.761e-07, -0.8972), (1.0, 2.089e-07, -1.0), (0.8972, 2.827e-07, -1.093), (0.7857, 1.387e-07, -1.176), (0.6667, 1.104e-07, -1.247), (0.5412, 1.035e-07, -1.307), (0.4105, 1.235e-07, -1.353), (0.2759, 9.55e-08, -1.387), (0.1386, 3.874e-08, -1.407)], [], [(63, 1, 993), (993, 1, 2, 992), (992, 2, 3, 991), (991, 3, 4, 990), (990, 4, 5, 989), (989, 5, 6, 988), (988, 6, 7, 987), (987, 7, 8, 986), (986, 8, 9, 985), (985, 9, 10, 984), (984, 10, 11, 983), (983, 11, 12, 982), (982, 12, 13, 981), (981, 13, 14, 980), (980, 14, 15, 979), (979, 15, 16, 978), (978, 16, 17, 977), (977, 17, 18, 976), (976, 18, 19, 975), (975, 19, 20, 974), (974, 20, 21, 973), (973, 21, 22, 972), (972, 22, 23, 971), (971, 23, 24, 970), (970, 24, 25, 969), (969, 25, 26, 968), (968, 26, 27, 967), (967, 27, 28, 966), (966, 28, 29, 965), (965, 29, 30, 964), (964, 30, 31, 963), (31, 0, 963), (32, 0, 31), (30, 33, 32, 31), (29, 34, 33, 30), (28, 35, 34, 29), (27, 36, 35, 28), (26, 37, 36, 27), (25, 38, 37, 26), (24, 39, 38, 25), (23, 40, 39, 24), (22, 41, 40, 23), (21, 42, 41, 22), (20, 43, 42, 21), (19, 44, 43, 20), (18, 45, 44, 19), (17, 46, 45, 18), (16, 47, 46, 17), (15, 48, 47, 16), (14, 49, 48, 15), (13, 50, 49, 14), (12, 51, 50, 13), (11, 52, 51, 12), (10, 53, 52, 11), (9, 54, 53, 10), (8, 55, 54, 9), (7, 56, 55, 8), (6, 57, 56, 7), (5, 58, 57, 6), (4, 59, 58, 5), (3, 60, 59, 4), (2, 61, 60, 3), (1, 62, 61, 2), (63, 62, 1), (63, 64, 62), (62, 64, 65, 61), (61, 65, 66, 60), (60, 66, 67, 59), (59, 67, 68, 58), (58, 68, 69, 57), (57, 69, 70, 56), (56, 70, 71, 55), (55, 71, 72, 54), (54, 72, 73, 53), (53, 73, 74, 52), (52, 74, 75, 51), (51, 75, 76, 50), (50, 76, 77, 49), (49, 77, 78, 48), (48, 78, 79, 47), (47, 79, 80, 46), (46, 80, 81, 45), (45, 81, 82, 44), (44, 82, 83, 43), (43, 83, 84, 42), (42, 84, 85, 41), (41, 85, 86, 40), (40, 86, 87, 39), (39, 87, 88, 38), (38, 88, 89, 37), (37, 89, 90, 36), (36, 90, 91, 35), (35, 91, 92, 34), (34, 92, 93, 33), (33, 93, 94, 32), (94, 0, 32), (95, 0, 94), (93, 96, 95, 94), (92, 97, 96, 93), (91, 98, 97, 92), (90, 99, 98, 91), (89, 100, 99, 90), (88, 101, 100, 89), (87, 102, 101, 88), (86, 103, 102, 87), (85, 104, 103, 86), (84, 105, 104, 85), (83, 106, 105, 84), (82, 107, 106, 83), (81, 108, 107, 82), (80, 109, 108, 81), (79, 110, 109, 80), (78, 111, 110, 79), (77, 112, 111, 78), (76, 113, 112, 77), (75, 114, 113, 76), (74, 115, 114, 75), (73, 116, 115, 74), (72, 117, 116, 73), (71, 118, 117, 72), (70, 119, 118, 71), (69, 120, 119, 70), (68, 121, 120, 69), (67, 122, 121, 68), (66, 123, 122, 67), (65, 124, 123, 66), (64, 125, 124, 65), (63, 125, 64), (63, 126, 125), (125, 126, 127, 124), (124, 127, 128, 123), (123, 128, 129, 122), (122, 129, 130, 121), (121, 130, 131, 120), (120, 131, 132, 119), (119, 132, 133, 118), (118, 133, 134, 117), (117, 134, 135, 116), (116, 135, 136, 115), (115, 136, 137, 114), (114, 137, 138, 113), (113, 138, 139, 112), (112, 139, 140, 111), (111, 140, 141, 110), (110, 141, 142, 109), (109, 142, 143, 108), (108, 143, 144, 107), (107, 144, 145, 106), (106, 145, 146, 105), (105, 146, 147, 104), (104, 147, 148, 103), (103, 148, 149, 102), (102, 149, 150, 101), (101, 150, 151, 100), (100, 151, 152, 99), (99, 152, 153, 98), (98, 153, 154, 97), (97, 154, 155, 96), (96, 155, 156, 95), (156, 0, 95), (157, 0, 156), (155, 158, 157, 156), (154, 159, 158, 155), (153, 160, 159, 154), (152, 161, 160, 153), (151, 162, 161, 152), (150, 163, 162, 151), (149, 164, 163, 150), (148, 165, 164, 149), (147, 166, 165, 148), (146, 167, 166, 147), (145, 168, 167, 146), (144, 169, 168, 145), (143, 170, 169, 144), (142, 171, 170, 143), (141, 172, 171, 142), (140, 173, 172, 141), (139, 174, 173, 140), (138, 175, 174, 139), (137, 176, 175, 138), (136, 177, 176, 137), (135, 178, 177, 136), (134, 179, 178, 135), (133, 180, 179, 134), (132, 181, 180, 133), (131, 182, 181, 132), (130, 183, 182, 131), (129, 184, 183, 130), (128, 185, 184, 129), (127, 186, 185, 128), (126, 187, 186, 127), (63, 187, 126), (63, 188, 187), (187, 188, 189, 186), (186, 189, 190, 185), (185, 190, 191, 184), (184, 191, 192, 183), (183, 192, 193, 182), (182, 193, 194, 181), (181, 194, 195, 180), (180, 195, 196, 179), (179, 196, 197, 178), (178, 197, 198, 177), (177, 198, 199, 176), (176, 199, 200, 175), (175, 200, 201, 174), (174, 201, 202, 173), (173, 202, 203, 172), (172, 203, 204, 171), (171, 204, 205, 170), (170, 205, 206, 169), (169, 206, 207, 168), (168, 207, 208, 167), (167, 208, 209, 166), (166, 209, 210, 165), (165, 210, 211, 164), (164, 211, 212, 163), (163, 212, 213, 162), (162, 213, 214, 161), (161, 214, 215, 160), (160, 215, 216, 159), (159, 216, 217, 158), (158, 217, 218, 157), (218, 0, 157), (219, 0, 218), (217, 220, 219, 218), (216, 221, 220, 217), (215, 222, 221, 216), (214, 223, 222, 215), (213, 224, 223, 214), (212, 225, 224, 213), (211, 226, 225, 212), (210, 227, 226, 211), (209, 228, 227, 210), (208, 229, 228, 209), (207, 230, 229, 208), (206, 231, 230, 207), (205, 232, 231, 206), (204, 233, 232, 205), (203, 234, 233, 204), (202, 235, 234, 203), (201, 236, 235, 202), (200, 237, 236, 201), (199, 238, 237, 200), (198, 239, 238, 199), (197, 240, 239, 198), (196, 241, 240, 197), (195, 242, 241, 196), (194, 243, 242, 195), (193, 244, 243, 194), (192, 245, 244, 193), (191, 246, 245, 192), (190, 247, 246, 191), (189, 248, 247, 190), (188, 249, 248, 189), (63, 249, 188), (63, 250, 249), (249, 250, 251, 248), (248, 251, 252, 247), (247, 252, 253, 246), (246, 253, 254, 245), (245, 254, 255, 244), (244, 255, 256, 243), (243, 256, 257, 242), (242, 257, 258, 241), (241, 258, 259, 240), (240, 259, 260, 239), (239, 260, 261, 238), (238, 261, 262, 237), (237, 262, 263, 236), (236, 263, 264, 235), (235, 264, 265, 234), (234, 265, 266, 233), (233, 266, 267, 232), (232, 267, 268, 231), (231, 268, 269, 230), (230, 269, 270, 229), (229, 270, 271, 228), (228, 271, 272, 227), (227, 272, 273, 226), (226, 273, 274, 225), (225, 274, 275, 224), (224, 275, 276, 223), (223, 276, 277, 222), (222, 277, 278, 221), (221, 278, 279, 220), (220, 279, 280, 219), (280, 0, 219), (281, 0, 280), (279, 282, 281, 280), (278, 283, 282, 279), (277, 284, 283, 278), (276, 285, 284, 277), (275, 286, 285, 276), (274, 287, 286, 275), (273, 288, 287, 274), (272, 289, 288, 273), (271, 290, 289, 272), (270, 291, 290, 271), (269, 292, 291, 270), (268, 293, 292, 269), (267, 294, 293, 268), (266, 295, 294, 267), (265, 296, 295, 266), (264, 297, 296, 265), (263, 298, 297, 264), (262, 299, 298, 263), (261, 300, 299, 262), (260, 301, 300, 261), (259, 302, 301, 260), (258, 303, 302, 259), (257, 304, 303, 258), (256, 305, 304, 257), (255, 306, 305, 256), (254, 307, 306, 255), (253, 308, 307, 254), (252, 309, 308, 253), (251, 310, 309, 252), (250, 311, 310, 251), (63, 311, 250), (63, 312, 311), (311, 312, 313, 310), (310, 313, 314, 309), (309, 314, 315, 308), (308, 315, 316, 307), (307, 316, 317, 306), (306, 317, 318, 305), (305, 318, 319, 304), (304, 319, 320, 303), (303, 320, 321, 302), (302, 321, 322, 301), (301, 322, 323, 300), (300, 323, 324, 299), (299, 324, 325, 298), (298, 325, 326, 297), (297, 326, 327, 296), (296, 327, 328, 295), (295, 328, 329, 294), (294, 329, 330, 293), (293, 330, 331, 292), (292, 331, 332, 291), (291, 332, 333, 290), (290, 333, 334, 289), (289, 334, 335, 288), (288, 335, 336, 287), (287, 336, 337, 286), (286, 337, 338, 285), (285, 338, 339, 284), (284, 339, 340, 283), (283, 340, 341, 282), (282, 341, 342, 281), (342, 0, 281), (343, 0, 342), (341, 344, 343, 342), (340, 345, 344, 341), (339, 346, 345, 340), (338, 347, 346, 339), (337, 348, 347, 338), (336, 349, 348, 337), (335, 350, 349, 336), (334, 351, 350, 335), (333, 352, 351, 334), (332, 353, 352, 333), (331, 354, 353, 332), (330, 355, 354, 331), (329, 356, 355, 330), (328, 357, 356, 329), (327, 358, 357, 328), (326, 359, 358, 327), (325, 360, 359, 326), (324, 361, 360, 325), (323, 362, 361, 324), (322, 363, 362, 323), (321, 364, 363, 322), (320, 365, 364, 321), (319, 366, 365, 320), (318, 367, 366, 319), (317, 368, 367, 318), (316, 369, 368, 317), (315, 370, 369, 316), (314, 371, 370, 315), (313, 372, 371, 314), (312, 373, 372, 313), (63, 373, 312), (63, 374, 373), (373, 374, 375, 372), (372, 375, 376, 371), (371, 376, 377, 370), (370, 377, 378, 369), (369, 378, 379, 368), (368, 379, 380, 367), (367, 380, 381, 366), (366, 381, 382, 365), (365, 382, 383, 364), (364, 383, 384, 363), (363, 384, 385, 362), (362, 385, 386, 361), (361, 386, 387, 360), (360, 387, 388, 359), (359, 388, 389, 358), (358, 389, 390, 357), (357, 390, 391, 356), (356, 391, 392, 355), (355, 392, 393, 354), (354, 393, 394, 353), (353, 394, 395, 352), (352, 395, 396, 351), (351, 396, 397, 350), (350, 397, 398, 349), (349, 398, 399, 348), (348, 399, 400, 347), (347, 400, 401, 346), (346, 401, 402, 345), (345, 402, 403, 344), (344, 403, 404, 343), (404, 0, 343), (405, 0, 404), (403, 406, 405, 404), (402, 407, 406, 403), (401, 408, 407, 402), (400, 409, 408, 401), (399, 410, 409, 400), (398, 411, 410, 399), (397, 412, 411, 398), (396, 413, 412, 397), (395, 414, 413, 396), (394, 415, 414, 395), (393, 416, 415, 394), (392, 417, 416, 393), (391, 418, 417, 392), (390, 419, 418, 391), (389, 420, 419, 390), (388, 421, 420, 389), (387, 422, 421, 388), (386, 423, 422, 387), (385, 424, 423, 386), (384, 425, 424, 385), (383, 426, 425, 384), (382, 427, 426, 383), (381, 428, 427, 382), (380, 429, 428, 381), (379, 430, 429, 380), (378, 431, 430, 379), (377, 432, 431, 378), (376, 433, 432, 377), (375, 434, 433, 376), (374, 435, 434, 375), (63, 435, 374), (63, 436, 435), (435, 436, 437, 434), (434, 437, 438, 433), (433, 438, 439, 432), (432, 439, 440, 431), (431, 440, 441, 430), (430, 441, 442, 429), (429, 442, 443, 428), (428, 443, 444, 427), (427, 444, 445, 426), (426, 445, 446, 425), (425, 446, 447, 424), (424, 447, 448, 423), (423, 448, 449, 422), (422, 449, 450, 421), (421, 450, 451, 420), (420, 451, 452, 419), (419, 452, 453, 418), (418, 453, 454, 417), (417, 454, 455, 416), (416, 455, 456, 415), (415, 456, 457, 414), (414, 457, 458, 413), (413, 458, 459, 412), (412, 459, 460, 411), (411, 460, 461, 410), (410, 461, 462, 409), (409, 462, 463, 408), (408, 463, 464, 407), (407, 464, 465, 406), (406, 465, 466, 405), (466, 0, 405), (467, 0, 466), (465, 468, 467, 466), (464, 469, 468, 465), (463, 470, 469, 464), (462, 471, 470, 463), (461, 472, 471, 462), (460, 473, 472, 461), (459, 474, 473, 460), (458, 475, 474, 459), (457, 476, 475, 458), (456, 477, 476, 457), (455, 478, 477, 456), (454, 479, 478, 455), (453, 480, 479, 454), (452, 481, 480, 453), (451, 482, 481, 452), (450, 483, 482, 451), (449, 484, 483, 450), (448, 485, 484, 449), (447, 486, 485, 448), (446, 487, 486, 447), (445, 488, 487, 446), (444, 489, 488, 445), (443, 490, 489, 444), (442, 491, 490, 443), (441, 492, 491, 442), (440, 493, 492, 441), (439, 494, 493, 440), (438, 495, 494, 439), (437, 496, 495, 438), (436, 497, 496, 437), (63, 497, 436), (63, 498, 497), (497, 498, 499, 496), (496, 499, 500, 495), (495, 500, 501, 494), (494, 501, 502, 493), (493, 502, 503, 492), (492, 503, 504, 491), (491, 504, 505, 490), (490, 505, 506, 489), (489, 506, 507, 488), (488, 507, 508, 487), (487, 508, 509, 486), (486, 509, 510, 485), (485, 510, 511, 484), (484, 511, 512, 483), (483, 512, 513, 482), (482, 513, 514, 481), (481, 514, 515, 480), (480, 515, 516, 479), (479, 516, 517, 478), (478, 517, 518, 477), (477, 518, 519, 476), (476, 519, 520, 475), (475, 520, 521, 474), (474, 521, 522, 473), (473, 522, 523, 472), (472, 523, 524, 471), (471, 524, 525, 470), (470, 525, 526, 469), (469, 526, 527, 468), (468, 527, 528, 467), (528, 0, 467), (529, 0, 528), (527, 530, 529, 528), (526, 531, 530, 527), (525, 532, 531, 526), (524, 533, 532, 525), (523, 534, 533, 524), (522, 535, 534, 523), (521, 536, 535, 522), (520, 537, 536, 521), (519, 538, 537, 520), (518, 539, 538, 519), (517, 540, 539, 518), (516, 541, 540, 517), (515, 542, 541, 516), (514, 543, 542, 515), (513, 544, 543, 514), (512, 545, 544, 513), (511, 546, 545, 512), (510, 547, 546, 511), (509, 548, 547, 510), (508, 549, 548, 509), (507, 550, 549, 508), (506, 551, 550, 507), (505, 552, 551, 506), (504, 553, 552, 505), (503, 554, 553, 504), (502, 555, 554, 503), (501, 556, 555, 502), (500, 557, 556, 501), (499, 558, 557, 500), (498, 559, 558, 499), (63, 559, 498), (63, 560, 559), (559, 560, 561, 558), (558, 561, 562, 557), (557, 562, 563, 556), (556, 563, 564, 555), (555, 564, 565, 554), (554, 565, 566, 553), (553, 566, 567, 552), (552, 567, 568, 551), (551, 568, 569, 550), (550, 569, 570, 549), (549, 570, 571, 548), (548, 571, 572, 547), (547, 572, 573, 546), (546, 573, 574, 545), (545, 574, 575, 544), (544, 575, 576, 543), (543, 576, 577, 542), (542, 577, 578, 541), (541, 578, 579, 540), (540, 579, 580, 539), (539, 580, 581, 538), (538, 581, 582, 537), (537, 582, 583, 536), (536, 583, 584, 535), (535, 584, 585, 534), (534, 585, 586, 533), (533, 586, 587, 532), (532, 587, 588, 531), (531, 588, 589, 530), (530, 589, 590, 529), (590, 0, 529), (591, 0, 590), (589, 592, 591, 590), (588, 593, 592, 589), (587, 594, 593, 588), (586, 595, 594, 587), (585, 596, 595, 586), (584, 597, 596, 585), (583, 598, 597, 584), (582, 599, 598, 583), (581, 600, 599, 582), (580, 601, 600, 581), (579, 602, 601, 580), (578, 603, 602, 579), (577, 604, 603, 578), (576, 605, 604, 577), (575, 606, 605, 576), (574, 607, 606, 575), (573, 608, 607, 574), (572, 609, 608, 573), (571, 610, 609, 572), (570, 611, 610, 571), (569, 612, 611, 570), (568, 613, 612, 569), (567, 614, 613, 568), (566, 615, 614, 567), (565, 616, 615, 566), (564, 617, 616, 565), (563, 618, 617, 564), (562, 619, 618, 563), (561, 620, 619, 562), (560, 621, 620, 561), (63, 621, 560), (63, 622, 621), (621, 622, 623, 620), (620, 623, 624, 619), (619, 624, 625, 618), (618, 625, 626, 617), (617, 626, 627, 616), (616, 627, 628, 615), (615, 628, 629, 614), (614, 629, 630, 613), (613, 630, 631, 612), (612, 631, 632, 611), (611, 632, 633, 610), (610, 633, 634, 609), (609, 634, 635, 608), (608, 635, 636, 607), (607, 636, 637, 606), (606, 637, 638, 605), (605, 638, 639, 604), (604, 639, 640, 603), (603, 640, 641, 602), (602, 641, 642, 601), (601, 642, 643, 600), (600, 643, 644, 599), (599, 644, 645, 598), (598, 645, 646, 597), (597, 646, 647, 596), (596, 647, 648, 595), (595, 648, 649, 594), (594, 649, 650, 593), (593, 650, 651, 592), (592, 651, 652, 591), (652, 0, 591), (653, 0, 652), (651, 654, 653, 652), (650, 655, 654, 651), (649, 656, 655, 650), (648, 657, 656, 649), (647, 658, 657, 648), (646, 659, 658, 647), (645, 660, 659, 646), (644, 661, 660, 645), (643, 662, 661, 644), (642, 663, 662, 643), (641, 664, 663, 642), (640, 665, 664, 641), (639, 666, 665, 640), (638, 667, 666, 639), (637, 668, 667, 638), (636, 669, 668, 637), (635, 670, 669, 636), (634, 671, 670, 635), (633, 672, 671, 634), (632, 673, 672, 633), (631, 674, 673, 632), (630, 675, 674, 631), (629, 676, 675, 630), (628, 677, 676, 629), (627, 678, 677, 628), (626, 679, 678, 627), (625, 680, 679, 626), (624, 681, 680, 625), (623, 682, 681, 624), (622, 683, 682, 623), (63, 683, 622), (63, 684, 683), (683, 684, 685, 682), (682, 685, 686, 681), (681, 686, 687, 680), (680, 687, 688, 679), (679, 688, 689, 678), (678, 689, 690, 677), (677, 690, 691, 676), (676, 691, 692, 675), (675, 692, 693, 674), (674, 693, 694, 673), (673, 694, 695, 672), (672, 695, 696, 671), (671, 696, 697, 670), (670, 697, 698, 669), (669, 698, 699, 668), (668, 699, 700, 667), (667, 700, 701, 666), (666, 701, 702, 665), (665, 702, 703, 664), (664, 703, 704, 663), (663, 704, 705, 662), (662, 705, 706, 661), (661, 706, 707, 660), (660, 707, 708, 659), (659, 708, 709, 658), (658, 709, 710, 657), (657, 710, 711, 656), (656, 711, 712, 655), (655, 712, 713, 654), (654, 713, 714, 653), (714, 0, 653), (715, 0, 714), (713, 716, 715, 714), (712, 717, 716, 713), (711, 718, 717, 712), (710, 719, 718, 711), (709, 720, 719, 710), (708, 721, 720, 709), (707, 722, 721, 708), (706, 723, 722, 707), (705, 724, 723, 706), (704, 725, 724, 705), (703, 726, 725, 704), (702, 727, 726, 703), (701, 728, 727, 702), (700, 729, 728, 701), (699, 730, 729, 700), (698, 731, 730, 699), (697, 732, 731, 698), (696, 733, 732, 697), (695, 734, 733, 696), (694, 735, 734, 695), (693, 736, 735, 694), (692, 737, 736, 693), (691, 738, 737, 692), (690, 739, 738, 691), (689, 740, 739, 690), (688, 741, 740, 689), (687, 742, 741, 688), (686, 743, 742, 687), (685, 744, 743, 686), (684, 745, 744, 685), (63, 745, 684), (63, 746, 745), (745, 746, 747, 744), (744, 747, 748, 743), (743, 748, 749, 742), (742, 749, 750, 741), (741, 750, 751, 740), (740, 751, 752, 739), (739, 752, 753, 738), (738, 753, 754, 737), (737, 754, 755, 736), (736, 755, 756, 735), (735, 756, 757, 734), (734, 757, 758, 733), (733, 758, 759, 732), (732, 759, 760, 731), (731, 760, 761, 730), (730, 761, 762, 729), (729, 762, 763, 728), (728, 763, 764, 727), (727, 764, 765, 726), (726, 765, 766, 725), (725, 766, 767, 724), (724, 767, 768, 723), (723, 768, 769, 722), (722, 769, 770, 721), (721, 770, 771, 720), (720, 771, 772, 719), (719, 772, 773, 718), (718, 773, 774, 717), (717, 774, 775, 716), (716, 775, 776, 715), (776, 0, 715), (777, 0, 776), (775, 778, 777, 776), (774, 779, 778, 775), (773, 780, 779, 774), (772, 781, 780, 773), (771, 782, 781, 772), (770, 783, 782, 771), (769, 784, 783, 770), (768, 785, 784, 769), (767, 786, 785, 768), (766, 787, 786, 767), (765, 788, 787, 766), (764, 789, 788, 765), (763, 790, 789, 764), (762, 791, 790, 763), (761, 792, 791, 762), (760, 793, 792, 761), (759, 794, 793, 760), (758, 795, 794, 759), (757, 796, 795, 758), (756, 797, 796, 757), (755, 798, 797, 756), (754, 799, 798, 755), (753, 800, 799, 754), (752, 801, 800, 753), (751, 802, 801, 752), (750, 803, 802, 751), (749, 804, 803, 750), (748, 805, 804, 749), (747, 806, 805, 748), (746, 807, 806, 747), (63, 807, 746), (63, 808, 807), (807, 808, 809, 806), (806, 809, 810, 805), (805, 810, 811, 804), (804, 811, 812, 803), (803, 812, 813, 802), (802, 813, 814, 801), (801, 814, 815, 800), (800, 815, 816, 799), (799, 816, 817, 798), (798, 817, 818, 797), (797, 818, 819, 796), (796, 819, 820, 795), (795, 820, 821, 794), (794, 821, 822, 793), (793, 822, 823, 792), (792, 823, 824, 791), (791, 824, 825, 790), (790, 825, 826, 789), (789, 826, 827, 788), (788, 827, 828, 787), (787, 828, 829, 786), (786, 829, 830, 785), (785, 830, 831, 784), (784, 831, 832, 783), (783, 832, 833, 782), (782, 833, 834, 781), (781, 834, 835, 780), (780, 835, 836, 779), (779, 836, 837, 778), (778, 837, 838, 777), (838, 0, 777), (839, 0, 838), (837, 840, 839, 838), (836, 841, 840, 837), (835, 842, 841, 836), (834, 843, 842, 835), (833, 844, 843, 834), (832, 845, 844, 833), (831, 846, 845, 832), (830, 847, 846, 831), (829, 848, 847, 830), (828, 849, 848, 829), (827, 850, 849, 828), (826, 851, 850, 827), (825, 852, 851, 826), (824, 853, 852, 825), (823, 854, 853, 824), (822, 855, 854, 823), (821, 856, 855, 822), (820, 857, 856, 821), (819, 858, 857, 820), (818, 859, 858, 819), (817, 860, 859, 818), (816, 861, 860, 817), (815, 862, 861, 816), (814, 863, 862, 815), (813, 864, 863, 814), (812, 865, 864, 813), (811, 866, 865, 812), (810, 867, 866, 811), (809, 868, 867, 810), (808, 869, 868, 809), (63, 869, 808), (63, 870, 869), (869, 870, 871, 868), (868, 871, 872, 867), (867, 872, 873, 866), (866, 873, 874, 865), (865, 874, 875, 864), (864, 875, 876, 863), (863, 876, 877, 862), (862, 877, 878, 861), (861, 878, 879, 860), (860, 879, 880, 859), (859, 880, 881, 858), (858, 881, 882, 857), (857, 882, 883, 856), (856, 883, 884, 855), (855, 884, 885, 854), (854, 885, 886, 853), (853, 886, 887, 852), (852, 887, 888, 851), (851, 888, 889, 850), (850, 889, 890, 849), (849, 890, 891, 848), (848, 891, 892, 847), (847, 892, 893, 846), (846, 893, 894, 845), (845, 894, 895, 844), (844, 895, 896, 843), (843, 896, 897, 842), (842, 897, 898, 841), (841, 898, 899, 840), (840, 899, 900, 839), (900, 0, 839), (901, 0, 900), (899, 902, 901, 900), (898, 903, 902, 899), (897, 904, 903, 898), (896, 905, 904, 897), (895, 906, 905, 896), (894, 907, 906, 895), (893, 908, 907, 894), (892, 909, 908, 893), (891, 910, 909, 892), (890, 911, 910, 891), (889, 912, 911, 890), (888, 913, 912, 889), (887, 914, 913, 888), (886, 915, 914, 887), (885, 916, 915, 886), (884, 917, 916, 885), (883, 918, 917, 884), (882, 919, 918, 883), (881, 920, 919, 882), (880, 921, 920, 881), (879, 922, 921, 880), (878, 923, 922, 879), (877, 924, 923, 878), (876, 925, 924, 877), (875, 926, 925, 876), (874, 927, 926, 875), (873, 928, 927, 874), (872, 929, 928, 873), (871, 930, 929, 872), (870, 931, 930, 871), (63, 931, 870), (63, 932, 931), (931, 932, 933, 930), (930, 933, 934, 929), (929, 934, 935, 928), (928, 935, 936, 927), (927, 936, 937, 926), (926, 937, 938, 925), (925, 938, 939, 924), (924, 939, 940, 923), (923, 940, 941, 922), (922, 941, 942, 921), (921, 942, 943, 920), (920, 943, 944, 919), (919, 944, 945, 918), (918, 945, 946, 917), (917, 946, 947, 916), (916, 947, 948, 915), (915, 948, 949, 914), (914, 949, 950, 913), (913, 950, 951, 912), (912, 951, 952, 911), (911, 952, 953, 910), (910, 953, 954, 909), (909, 954, 955, 908), (908, 955, 956, 907), (907, 956, 957, 906), (906, 957, 958, 905), (905, 958, 959, 904), (904, 959, 960, 903), (903, 960, 961, 902), (902, 961, 962, 901), (962, 0, 901), (963, 0, 962), (961, 964, 963, 962), (960, 965, 964, 961), (959, 966, 965, 960), (958, 967, 966, 959), (957, 968, 967, 958), (956, 969, 968, 957), (955, 970, 969, 956), (954, 971, 970, 955), (953, 972, 971, 954), (952, 973, 972, 953), (951, 974, 973, 952), (950, 975, 974, 951), (949, 976, 975, 950), (948, 977, 976, 949), (947, 978, 977, 948), (946, 979, 978, 947), (945, 980, 979, 946), (944, 981, 980, 945), (943, 982, 981, 944), (942, 983, 982, 943), (941, 984, 983, 942), (940, 985, 984, 941), (939, 986, 985, 940), (938, 987, 986, 939), (937, 988, 987, 938), (936, 989, 988, 937), (935, 990, 989, 936), (934, 991, 990, 935), (933, 992, 991, 934), (932, 993, 992, 933), (63, 993, 932)])
me_sphere.polygons.foreach_set('use_smooth', [True] * 1024)
me_sphere.materials.append(mat_landscape3)
me_sphere.use_remesh_preserve_volume = False
me_sphere.use_remesh_preserve_attributes = False
me_sphere.use_mirror_vertex_groups = False
me_sphere.update()
me_cube = bpy.data.meshes.new('Cube')
me_cube.from_pydata([(1.0, 1.0, -1.0), (1.0, -1.0, -1.0), (-1.0, -1.0, -1.0), (-1.0, 1.0, -1.0), (1.0, 1.0, 1.0), (1.0, -1.0, 1.0), (-1.0, -1.0, 1.0), (-1.0, 1.0, 1.0)], [], [(0, 1, 2, 3), (4, 7, 6, 5), (0, 4, 5, 1), (1, 5, 6, 2), (2, 6, 7, 3), (4, 0, 3, 7)])
me_cube.materials.append(mat_landscape3)
me_cube.use_remesh_preserve_volume = False
me_cube.use_remesh_preserve_attributes = False
me_cube.use_mirror_vertex_groups = False
me_cube.update()

# ---- curves / text
cu_surfdonut = bpy.data.curves.new('SurfDonut', 'CURVE')
cu_surfdonut.dimensions = '3D'
_sp = cu_surfdonut.splines.new('NURBS'); _sp.points.add(63)
_sp.points.foreach_set('co', [-0.75, 0.0, -0.25, 1.0, -1.0, 0.0, -0.25, 0.3536, -1.0, 0.0, 0.0, 1.0, -1.0, 0.0, 0.25, 0.3536, -0.75, 0.0, 0.25, 1.0, -0.5, 0.0, 0.25, 0.3536, -0.5, 0.0, 0.0, 1.0, -0.5, 0.0, -0.25, 0.3536, -0.75, -0.75, -0.25, 0.3536, -1.0, -1.0, -0.25, 0.125, -1.0, -1.0, 0.0, 0.3536, -1.0, -1.0, 0.25, 0.125, -0.75, -0.75, 0.25, 0.3536, -0.5, -0.5, 0.25, 0.125, -0.5, -0.5, 0.0, 0.3536, -0.5, -0.5, -0.25, 0.125, 9.121e-08, -0.75, -0.25, 1.0, 7.195e-08, -1.0, -0.25, 0.3536, 7.195e-08, -1.0, 0.0, 1.0, 7.195e-08, -1.0, 0.25, 0.3536, 9.121e-08, -0.75, 0.25, 1.0, 3.597e-08, -0.5, 0.25, 0.3536, 3.597e-08, -0.5, 0.0, 1.0, 3.597e-08, -0.5, -0.25, 0.3536, 0.75, -0.75, -0.25, 0.3536, 1.0, -1.0, -0.25, 0.125, 1.0, -1.0, 0.0, 0.3536, 1.0, -1.0, 0.25, 0.125, 0.75, -0.75, 0.25, 0.3536, 0.5, -0.5, 0.25, 0.125, 0.5, -0.5, 0.0, 0.3536, 0.5, -0.5, -0.25, 0.125, 0.75, 1.508e-07, -0.25, 1.0, 1.0, 1.316e-07, -0.25, 0.3536, 1.0, 1.316e-07, 0.0, 1.0, 1.0, 1.316e-07, 0.25, 0.3536, 0.75, 1.508e-07, 0.25, 1.0, 0.5, 6.578e-08, 0.25, 0.3536, 0.5, 6.578e-08, 0.0, 1.0, 0.5, 6.578e-08, -0.25, 0.3536, 0.75, 0.75, -0.25, 0.3536, 1.0, 1.0, -0.25, 0.125, 1.0, 1.0, 0.0, 0.3536, 1.0, 1.0, 0.25, 0.125, 0.75, 0.75, 0.25, 0.3536, 0.5, 0.5, 0.25, 0.125, 0.5, 0.5, 0.0, 0.3536, 0.5, 0.5, -0.25, 0.125, -1.806e-07, 0.75, -0.25, 1.0, -1.912e-07, 1.0, -0.25, 0.3536, -1.912e-07, 1.0, 0.0, 1.0, -1.912e-07, 1.0, 0.25, 0.3536, -1.806e-07, 0.75, 0.25, 1.0, -9.558e-08, 0.5, 0.25, 0.3536, -9.558e-08, 0.5, 0.0, 1.0, -9.558e-08, 0.5, -0.25, 0.3536, -0.75, 0.75, -0.25, 0.3536, -1.0, 1.0, -0.25, 0.125, -1.0, 1.0, 0.0, 0.3536, -1.0, 1.0, 0.25, 0.125, -0.75, 0.75, 0.25, 0.3536, -0.5, 0.5, 0.25, 0.125, -0.5, 0.5, 0.0, 0.3536, -0.5, 0.5, -0.25, 0.125])
_sp.radius_interpolation = 'EASE'
_sp.resolution_u = 3
_sp.resolution_v = 4
_sp.use_cyclic_u = True
_sp.use_cyclic_v = True
cu_surfdonut.materials.append(mat_landscape3)
cu_surfdonut.use_path_clamp = True
cu_surfdonut.use_deform_bounds = True
cu_surfdonut.use_radius = False
cu_surfdonut.bevel_resolution = 0
cu_surfdonut.resolution_u = 6
cu_surfdonut.resolution_v = 6
cu_surfdonut.fill_mode = 'HALF'
cu_surfdonut.twist_mode = 'Z_UP'

# ---- objects
ob_lamp_002 = bpy.data.objects.new('Lamp.002', light_spot_002)
ob_surfdonut = bpy.data.objects.new('SurfDonut', cu_surfdonut)
ob_lamp_001 = bpy.data.objects.new('Lamp.001', light_spot_001)
ob_plane = bpy.data.objects.new('Plane', me_plane)
ob_sphere = bpy.data.objects.new('Sphere', me_sphere)
ob_cube = bpy.data.objects.new('Cube', me_cube)
ob_lamp = bpy.data.objects.new('Lamp', light_spot)
ob_camera = bpy.data.objects.new('Camera', cam_camera)

# ---- transforms, parenting, visibility, modifiers, constraints
ob_lamp_002.location = (-4.129, -1.217, 5.904)
ob_lamp_002.rotation_euler = (0.6503, 0.05522, 1.866)
ob_lamp_002.lock_rotations_4d = False
ob_lamp_002.empty_display_type = 'ARROWS'
ob_lamp_002.color = (0.0, 0.0, 0.0, 0.0)
ob_lamp_002.lineart.crease_threshold = 0.0
ob_surfdonut.location = (-0.01925, -2.865, 1.432)
ob_surfdonut.scale = (1.347, 1.347, 1.347)
ob_surfdonut.lock_rotations_4d = False
ob_surfdonut.empty_display_type = 'ARROWS'
ob_surfdonut.empty_image_offset = (0.0, 0.0)
ob_surfdonut.color = (0.0, 0.0, 0.0, 1.0)
ob_surfdonut.lineart.crease_threshold = 0.0
ob_lamp_001.location = (8.961, -1.866, 5.904)
ob_lamp_001.rotation_euler = (0.6503, 0.05522, 1.866)
ob_lamp_001.lock_rotations_4d = False
ob_lamp_001.empty_display_type = 'ARROWS'
ob_lamp_001.color = (0.0, 0.0, 0.0, 0.0)
ob_lamp_001.lineart.crease_threshold = 0.0
ob_plane.location = (0.0, 0.0, 0.0)
ob_plane.rotation_euler = (0.0, -0.0, -0.7679)
ob_plane.lock_rotations_4d = False
ob_plane.empty_display_type = 'ARROWS'
ob_plane.color = (0.0, 0.0, 0.0, 1.0)
ob_plane.lineart.crease_threshold = 0.0
ob_sphere.location = (3.242, 0.7969, 1.552)
ob_sphere.scale = (0.8335, 0.8335, 0.8335)
ob_sphere.lock_rotations_4d = False
ob_sphere.empty_display_type = 'ARROWS'
ob_sphere.color = (0.0, 0.0, 0.0, 1.0)
ob_sphere.lineart.crease_threshold = 0.0
ob_cube.location = (0.1505, 0.3843, 1.566)
ob_cube.scale = (0.8335, 0.8335, 0.8335)
ob_cube.lock_rotations_4d = False
ob_cube.empty_display_type = 'ARROWS'
ob_cube.color = (0.0, 0.0, 0.0, 1.0)
ob_cube.lineart.crease_threshold = 0.0
ob_lamp.location = (2.619, -6.922, 5.904)
ob_lamp.rotation_euler = (0.6503, 0.05522, 1.866)
ob_lamp.lock_rotations_4d = False
ob_lamp.empty_display_type = 'ARROWS'
ob_lamp.color = (0.0, 0.0, 0.0, 0.0)
ob_lamp.lineart.crease_threshold = 0.0
ob_camera.location = (7.481, -6.508, 5.344)
ob_camera.rotation_euler = (1.109, 0.01082, 0.8149)
ob_camera.lock_rotations_4d = False
ob_camera.empty_display_type = 'ARROWS'
ob_camera.color = (0.0, 0.0, 0.0, 0.0)
ob_camera.display_type = 'WIRE'
ob_camera.lineart.crease_threshold = 0.0

# ---- collection membership
col_collection_1.objects.link(ob_lamp_002)
col_collection_1.objects.link(ob_surfdonut)
col_collection_1.objects.link(ob_lamp_001)
col_collection_1.objects.link(ob_plane)
col_collection_1.objects.link(ob_sphere)
col_collection_1.objects.link(ob_cube)
col_collection_1.objects.link(ob_lamp)
col_collection_1.objects.link(ob_camera)

# ---- scene / render settings (as saved in the file)
scene.camera = ob_camera
scene.frame_start = 1; scene.frame_end = 250; scene.frame_set(1)
scene.render.engine = 'BLENDER_EEVEE_NEXT'
scene.render.image_settings.file_format = 'JPEG'
scene.render.image_settings.color_mode = 'RGB'
scene.render.image_settings.compression = 90
scene.render.resolution_x = 1024
scene.render.resolution_y = 768
scene.render.resolution_percentage = 50
scene.render.pixel_aspect_x = 100.0
scene.render.pixel_aspect_y = 100.0
scene.render.fps = 25
scene.render.dither_intensity = 0.0
scene.render.use_compositing = False
scene.render.use_sequencer = False
scene.render.bake_margin = 2
scene.render.bake_bias = 0.0
scene.render.use_stamp_time = False
scene.render.use_stamp_date = False
scene.render.use_stamp_frame = False
scene.render.use_stamp_camera = False
scene.render.use_stamp_scene = False
scene.render.use_stamp_filename = False
scene.render.use_stamp_render_time = False
scene.render.stamp_font_size = 0
scene.cycles.use_denoising = False
scene.cycles.samples = 10
scene.cycles.sampling_pattern = 'TABULATED_SOBOL'
scene.cycles.light_sampling_threshold = 0.0
scene.cycles.use_adaptive_sampling = False
scene.cycles.use_light_tree = False
scene.cycles.blur_glossy = 0.0
scene.cycles.volume_bounces = 1
scene.cycles.pixel_filter_type = 'GAUSSIAN'
scene.cycles.sample_clamp_indirect = 0.0
scene.view_settings.view_transform = 'Raw'
bpy.context.view_layer.update()
